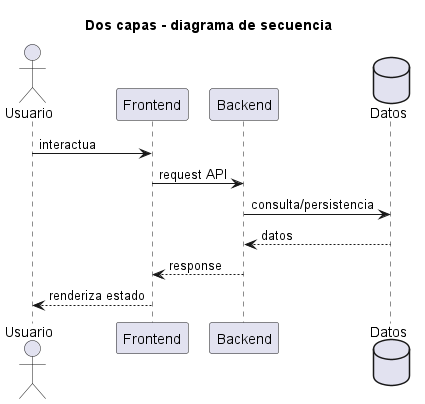

The diagram above was rendered by PlantUML. Its source (embedded in the PNG):
@startuml
title Dos capas - diagrama de secuencia
actor Usuario
participant Frontend
participant Backend
database Datos
Usuario -> Frontend : interactua
Frontend -> Backend : request API
Backend -> Datos : consulta/persistencia
Datos --> Backend : datos
Backend --> Frontend : response
Frontend --> Usuario : renderiza estado
@enduml